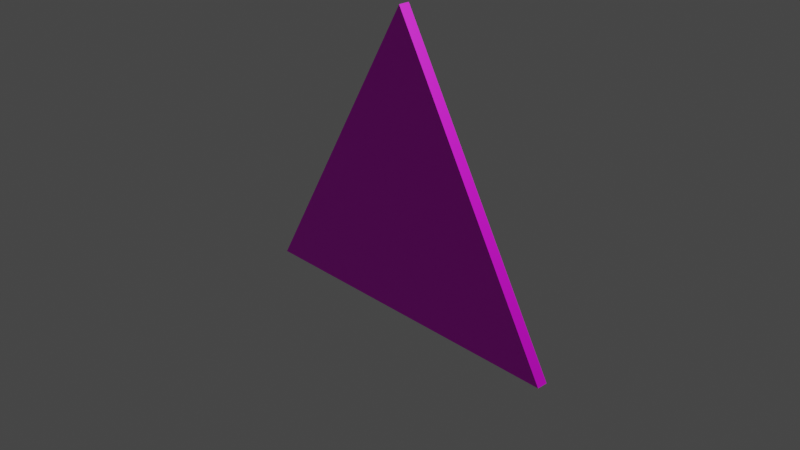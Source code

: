 # Source: corner_road_sign.blend  (saved by Blender 2.90.8; exported with 4.5.12 LTS)
import bpy
from mathutils import Matrix  # noqa: F401  (used for matrix-valued properties, if any)

bpy.ops.wm.read_factory_settings(use_empty=True)
scene = bpy.context.scene
scene.name = 'Scene'

# ---- collections
col_collection = bpy.data.collections.new('Collection'); scene.collection.children.link(col_collection)
col_corner_svg = bpy.data.collections.new('corner.svg'); scene.collection.children.link(col_corner_svg)

# ---- images (referenced by path relative to the original .blend; pixels are not part of the script)
import os
ASSET_DIR = os.environ.get("B2B_ASSET_DIR", "")  # directory of the original .blend (textures are referenced by path, not embedded)
HERE = os.path.dirname(os.path.abspath(__file__))  # packed textures are extracted next to this script under _unpacked/

def load_image(name, relpath, width, height, colorspace="sRGB"):
    """Load a texture the original file referenced (path relative to the .blend, or extracted next to this script)."""
    p = next((c for c in (os.path.join(HERE, relpath), os.path.join(ASSET_DIR, relpath)) if relpath and os.path.exists(c)), "")
    if p:
        img = bpy.data.images.load(p, check_existing=True)
        img.name = name
    else:  # same state as the original file: an image datablock whose file is absent (Cycles renders it pink)
        img = bpy.data.images.new(name, width, height)
        img.source = "FILE"
        img.filepath = "//" + (relpath or name)
    img.colorspace_settings.name = colorspace
    return img
img_corner_right_uv_png = load_image('corner-right-uv.png', 'corner-right-uv.png', 1024, 1024, 'sRGB')

# ---- materials (node trees are filled in below, after node groups)
mat_material_001 = bpy.data.materials.new('Material.001')
mat_material_001.use_transparent_shadow = False
mat_material_001.preview_render_type = 'CUBE'

# ---- material node trees
mat_material_001.use_nodes = True; mat_material_001.node_tree.nodes.clear()
_N = mat_material_001.node_tree.nodes; _L = mat_material_001.node_tree.links
n0 = _N.new('ShaderNodeOutputMaterial'); n0.name = 'Material Output'; n0.location = (300, 300)
n1 = _N.new('ShaderNodeBsdfPrincipled'); n1.name = 'Principled BSDF'; n1.location = (10, 300)
n1.distribution = 'GGX'
n1.subsurface_method = 'BURLEY'
n1.inputs[3].default_value = 1.45
n1.inputs[27].default_value = (0.0, 0.0, 0.0, 1.0)
n1.inputs[28].default_value = 1.0
n2 = _N.new('ShaderNodeTexImage'); n2.name = 'Image Texture'; n2.location = (-404, 239)
n3 = _N.new('ShaderNodeTexImage'); n3.name = 'Image Texture.001'; n3.location = (-280, 280)
n3.image = img_corner_right_uv_png
_L.new(n1.outputs[0], n0.inputs[0])
_L.new(n3.outputs[0], n1.inputs[0])
n0.is_active_output = True

# ---- world
world_world = bpy.data.worlds.new('World'); scene.world = world_world
world_world.use_nodes = True; world_world.node_tree.nodes.clear()
_N = world_world.node_tree.nodes; _L = world_world.node_tree.links
n0 = _N.new('ShaderNodeOutputWorld'); n0.name = 'World Output'; n0.location = (300, 300)
n1 = _N.new('ShaderNodeBackground'); n1.name = 'Background'; n1.location = (10, 300)
n1.inputs[0].default_value = (0.05088, 0.05088, 0.05088, 1.0)
_L.new(n1.outputs[0], n0.inputs[0])
n0.is_active_output = True
world_world.color = (0.05088, 0.05088, 0.05088)
world_world.use_sun_shadow = False
world_world.sun_shadow_jitter_overblur = 0.0

# ---- cameras
cam_camera = bpy.data.cameras.new('Camera')
cam_camera.clip_end = 100.0
cam_camera.ortho_scale = 7.314

# ---- lights
light_light = bpy.data.lights.new('Light', 'POINT')
light_light.transmission_factor = 0.0
light_light.energy = 1000.0
light_light.shadow_soft_size = 0.1
light_light.shadow_maximum_resolution = 0.006
light_light.use_absolute_resolution = True

# ---- meshes
me_path815 = bpy.data.meshes.new('path815')
me_path815.from_pydata([(-7.451e-09, 0.0895, 0.0), (0.07761, -0.04475, 0.0), (-0.07761, -0.04475, 0.0), (-7.451e-09, 0.0895, -0.005), (0.07761, -0.04475, -0.005), (-0.07761, -0.04475, -0.005)], [], [(2, 1, 0), (5, 3, 4), (2, 0, 3, 5), (1, 2, 5, 4), (0, 1, 4, 3)])
_uv = me_path815.uv_layers.new(name='UVMap')
_uv.uv.foreach_set('vector', [0.9471, 0.0, 0.9471, 1.0, 0.4738, 0.5, 0.4738, 0.0, 0.4738, 0.999, 0.0, 0.5005, 1.0, 4.8e-08, 1.0, 0.999, 0.9824, 0.999, 0.9824, 0.0, 0.9647, 0.0, 0.9647, 1.0, 0.9471, 1.0, 0.9471, 0.0, 0.9824, 0.0, 0.9824, 0.999, 0.9647, 0.999, 0.9647, 0.0])
me_path815.materials.append(mat_material_001)
me_path815.use_remesh_fix_poles = True
me_path815.use_remesh_preserve_attributes = False
me_path815.use_mirror_vertex_groups = False
me_path815.update()

# ---- objects
ob_light = bpy.data.objects.new('Light', light_light)
ob_camera = bpy.data.objects.new('Camera', cam_camera)
ob_path815 = bpy.data.objects.new('path815', me_path815)

# ---- transforms, parenting, visibility, modifiers, constraints
ob_light.location = (4.076, 1.005, 5.904)
ob_light.rotation_euler = (0.6503, 0.05522, 1.866)
ob_light.lock_rotations_4d = False
ob_light.empty_display_type = 'ARROWS'
ob_light.color = (0.0, 0.0, 0.0, 0.0)
ob_light.lineart.crease_threshold = 0.0
ob_camera.location = (7.359, -6.926, 4.958)
ob_camera.rotation_euler = (1.109, 0.0, 0.8149)
ob_camera.lock_rotations_4d = False
ob_camera.empty_display_type = 'ARROWS'
ob_camera.color = (0.0, 0.0, 0.0, 0.0)
ob_camera.display_type = 'WIRE'
ob_camera.lineart.crease_threshold = 0.0
ob_path815.location = (0.0, 0.0, 0.0)
ob_path815.rotation_euler = (1.571, 0.0, 0.0)
ob_path815.scale = (24.67, 24.67, 24.67)
ob_path815.lineart.crease_threshold = 0.0

# ---- collection membership
col_collection.objects.link(ob_light)
col_collection.objects.link(ob_camera)
col_corner_svg.objects.link(ob_path815)

# ---- scene / render settings (as saved in the file)
scene.camera = ob_camera
scene.frame_start = 1; scene.frame_end = 250; scene.frame_set(27)
scene.render.engine = 'BLENDER_EEVEE_NEXT'
scene.cycles.use_denoising = False
scene.cycles.samples = 128
scene.cycles.sampling_pattern = 'TABULATED_SOBOL'
scene.cycles.use_adaptive_sampling = False
scene.cycles.use_light_tree = False
scene.view_settings.view_transform = 'Filmic'
bpy.context.view_layer.update()
